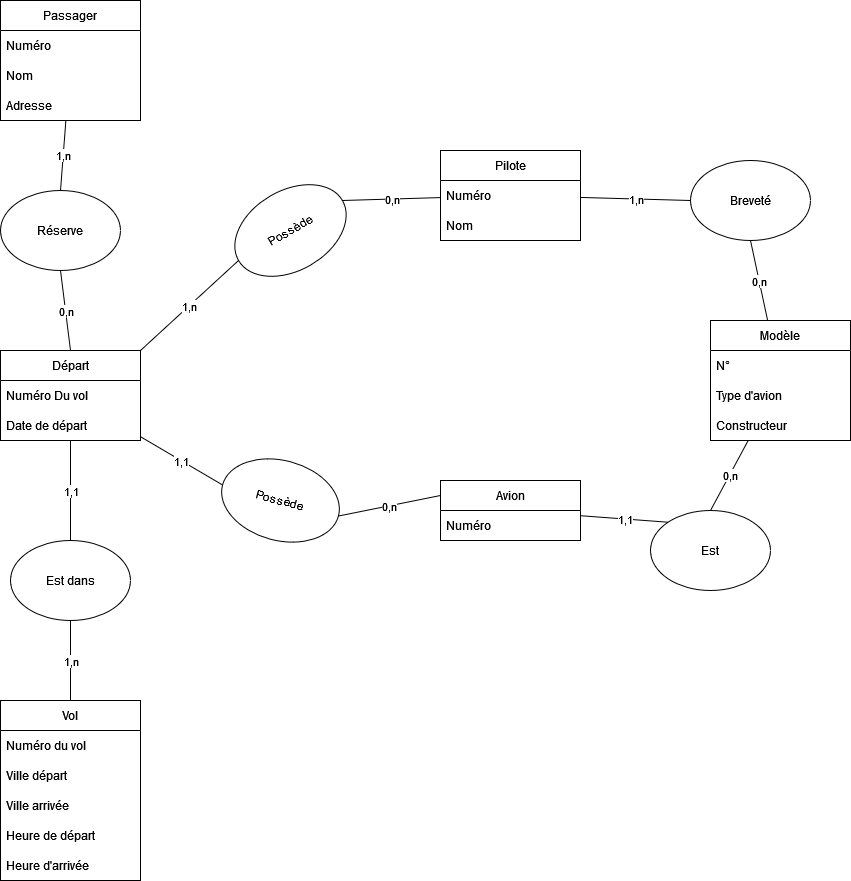

The diagram above was exported from draw.io. Its source (the exported page's mxGraphModel, read from the mxfile embedded in the PNG):
<mxGraphModel dx="934" dy="548" grid="1" gridSize="10" guides="1" tooltips="1" connect="1" arrows="1" fold="1" page="1" pageScale="1" pageWidth="827" pageHeight="1169" math="0" shadow="0">
  <root>
    <mxCell id="0" />
    <mxCell id="1" parent="0" />
    <mxCell id="fPPAPAJZZglJnl1sUD6x-1" value="Passager" style="swimlane;fontStyle=0;childLayout=stackLayout;horizontal=1;startSize=30;horizontalStack=0;resizeParent=1;resizeParentMax=0;resizeLast=0;collapsible=1;marginBottom=0;whiteSpace=wrap;html=1;" vertex="1" parent="1">
      <mxGeometry x="40" y="30" width="140" height="120" as="geometry" />
    </mxCell>
    <mxCell id="fPPAPAJZZglJnl1sUD6x-2" value="Numéro" style="text;strokeColor=none;fillColor=none;align=left;verticalAlign=middle;spacingLeft=4;spacingRight=4;overflow=hidden;points=[[0,0.5],[1,0.5]];portConstraint=eastwest;rotatable=0;whiteSpace=wrap;html=1;" vertex="1" parent="fPPAPAJZZglJnl1sUD6x-1">
      <mxGeometry y="30" width="140" height="30" as="geometry" />
    </mxCell>
    <mxCell id="fPPAPAJZZglJnl1sUD6x-3" value="Nom" style="text;strokeColor=none;fillColor=none;align=left;verticalAlign=middle;spacingLeft=4;spacingRight=4;overflow=hidden;points=[[0,0.5],[1,0.5]];portConstraint=eastwest;rotatable=0;whiteSpace=wrap;html=1;" vertex="1" parent="fPPAPAJZZglJnl1sUD6x-1">
      <mxGeometry y="60" width="140" height="30" as="geometry" />
    </mxCell>
    <mxCell id="fPPAPAJZZglJnl1sUD6x-4" value="Adresse" style="text;strokeColor=none;fillColor=none;align=left;verticalAlign=middle;spacingLeft=4;spacingRight=4;overflow=hidden;points=[[0,0.5],[1,0.5]];portConstraint=eastwest;rotatable=0;whiteSpace=wrap;html=1;" vertex="1" parent="fPPAPAJZZglJnl1sUD6x-1">
      <mxGeometry y="90" width="140" height="30" as="geometry" />
    </mxCell>
    <mxCell id="fPPAPAJZZglJnl1sUD6x-5" value="Vol" style="swimlane;fontStyle=0;childLayout=stackLayout;horizontal=1;startSize=30;horizontalStack=0;resizeParent=1;resizeParentMax=0;resizeLast=0;collapsible=1;marginBottom=0;whiteSpace=wrap;html=1;rounded=0;swimlaneLine=1;" vertex="1" parent="1">
      <mxGeometry x="40" y="730" width="140" height="180" as="geometry" />
    </mxCell>
    <mxCell id="fPPAPAJZZglJnl1sUD6x-6" value="Numéro du vol" style="text;strokeColor=none;fillColor=none;align=left;verticalAlign=middle;spacingLeft=4;spacingRight=4;overflow=hidden;points=[[0,0.5],[1,0.5]];portConstraint=eastwest;rotatable=0;whiteSpace=wrap;html=1;" vertex="1" parent="fPPAPAJZZglJnl1sUD6x-5">
      <mxGeometry y="30" width="140" height="30" as="geometry" />
    </mxCell>
    <mxCell id="fPPAPAJZZglJnl1sUD6x-7" value="Ville départ" style="text;strokeColor=none;fillColor=none;align=left;verticalAlign=middle;spacingLeft=4;spacingRight=4;overflow=hidden;points=[[0,0.5],[1,0.5]];portConstraint=eastwest;rotatable=0;whiteSpace=wrap;html=1;" vertex="1" parent="fPPAPAJZZglJnl1sUD6x-5">
      <mxGeometry y="60" width="140" height="30" as="geometry" />
    </mxCell>
    <mxCell id="fPPAPAJZZglJnl1sUD6x-8" value="Ville arrivée" style="text;strokeColor=none;fillColor=none;align=left;verticalAlign=middle;spacingLeft=4;spacingRight=4;overflow=hidden;points=[[0,0.5],[1,0.5]];portConstraint=eastwest;rotatable=0;whiteSpace=wrap;html=1;" vertex="1" parent="fPPAPAJZZglJnl1sUD6x-5">
      <mxGeometry y="90" width="140" height="30" as="geometry" />
    </mxCell>
    <mxCell id="fPPAPAJZZglJnl1sUD6x-38" value="Heure de départ" style="text;strokeColor=none;fillColor=none;align=left;verticalAlign=middle;spacingLeft=4;spacingRight=4;overflow=hidden;points=[[0,0.5],[1,0.5]];portConstraint=eastwest;rotatable=0;whiteSpace=wrap;html=1;" vertex="1" parent="fPPAPAJZZglJnl1sUD6x-5">
      <mxGeometry y="120" width="140" height="30" as="geometry" />
    </mxCell>
    <mxCell id="fPPAPAJZZglJnl1sUD6x-39" value="Heure d'arrivée" style="text;strokeColor=none;fillColor=none;align=left;verticalAlign=middle;spacingLeft=4;spacingRight=4;overflow=hidden;points=[[0,0.5],[1,0.5]];portConstraint=eastwest;rotatable=0;whiteSpace=wrap;html=1;" vertex="1" parent="fPPAPAJZZglJnl1sUD6x-5">
      <mxGeometry y="150" width="140" height="30" as="geometry" />
    </mxCell>
    <mxCell id="fPPAPAJZZglJnl1sUD6x-9" value="Pilote" style="swimlane;fontStyle=0;childLayout=stackLayout;horizontal=1;startSize=30;horizontalStack=0;resizeParent=1;resizeParentMax=0;resizeLast=0;collapsible=1;marginBottom=0;whiteSpace=wrap;html=1;" vertex="1" parent="1">
      <mxGeometry x="480" y="180" width="140" height="90" as="geometry" />
    </mxCell>
    <mxCell id="fPPAPAJZZglJnl1sUD6x-10" value="Numéro" style="text;strokeColor=none;fillColor=none;align=left;verticalAlign=middle;spacingLeft=4;spacingRight=4;overflow=hidden;points=[[0,0.5],[1,0.5]];portConstraint=eastwest;rotatable=0;whiteSpace=wrap;html=1;" vertex="1" parent="fPPAPAJZZglJnl1sUD6x-9">
      <mxGeometry y="30" width="140" height="30" as="geometry" />
    </mxCell>
    <mxCell id="fPPAPAJZZglJnl1sUD6x-11" value="Nom" style="text;strokeColor=none;fillColor=none;align=left;verticalAlign=middle;spacingLeft=4;spacingRight=4;overflow=hidden;points=[[0,0.5],[1,0.5]];portConstraint=eastwest;rotatable=0;whiteSpace=wrap;html=1;" vertex="1" parent="fPPAPAJZZglJnl1sUD6x-9">
      <mxGeometry y="60" width="140" height="30" as="geometry" />
    </mxCell>
    <mxCell id="fPPAPAJZZglJnl1sUD6x-13" value="Départ" style="swimlane;fontStyle=0;childLayout=stackLayout;horizontal=1;startSize=30;horizontalStack=0;resizeParent=1;resizeParentMax=0;resizeLast=0;collapsible=1;marginBottom=0;whiteSpace=wrap;html=1;" vertex="1" parent="1">
      <mxGeometry x="40" y="380" width="140" height="90" as="geometry" />
    </mxCell>
    <mxCell id="fPPAPAJZZglJnl1sUD6x-14" value="Numéro Du vol" style="text;strokeColor=none;fillColor=none;align=left;verticalAlign=middle;spacingLeft=4;spacingRight=4;overflow=hidden;points=[[0,0.5],[1,0.5]];portConstraint=eastwest;rotatable=0;whiteSpace=wrap;html=1;" vertex="1" parent="fPPAPAJZZglJnl1sUD6x-13">
      <mxGeometry y="30" width="140" height="30" as="geometry" />
    </mxCell>
    <mxCell id="fPPAPAJZZglJnl1sUD6x-15" value="Date de départ" style="text;strokeColor=none;fillColor=none;align=left;verticalAlign=middle;spacingLeft=4;spacingRight=4;overflow=hidden;points=[[0,0.5],[1,0.5]];portConstraint=eastwest;rotatable=0;whiteSpace=wrap;html=1;" vertex="1" parent="fPPAPAJZZglJnl1sUD6x-13">
      <mxGeometry y="60" width="140" height="30" as="geometry" />
    </mxCell>
    <mxCell id="fPPAPAJZZglJnl1sUD6x-17" value="Modèle" style="swimlane;fontStyle=0;childLayout=stackLayout;horizontal=1;startSize=30;horizontalStack=0;resizeParent=1;resizeParentMax=0;resizeLast=0;collapsible=1;marginBottom=0;whiteSpace=wrap;html=1;" vertex="1" parent="1">
      <mxGeometry x="750" y="350" width="140" height="120" as="geometry" />
    </mxCell>
    <mxCell id="fPPAPAJZZglJnl1sUD6x-18" value="N°" style="text;strokeColor=none;fillColor=none;align=left;verticalAlign=middle;spacingLeft=4;spacingRight=4;overflow=hidden;points=[[0,0.5],[1,0.5]];portConstraint=eastwest;rotatable=0;whiteSpace=wrap;html=1;" vertex="1" parent="fPPAPAJZZglJnl1sUD6x-17">
      <mxGeometry y="30" width="140" height="30" as="geometry" />
    </mxCell>
    <mxCell id="fPPAPAJZZglJnl1sUD6x-19" value="Type d'avion" style="text;strokeColor=none;fillColor=none;align=left;verticalAlign=middle;spacingLeft=4;spacingRight=4;overflow=hidden;points=[[0,0.5],[1,0.5]];portConstraint=eastwest;rotatable=0;whiteSpace=wrap;html=1;" vertex="1" parent="fPPAPAJZZglJnl1sUD6x-17">
      <mxGeometry y="60" width="140" height="30" as="geometry" />
    </mxCell>
    <mxCell id="fPPAPAJZZglJnl1sUD6x-20" value="Constructeur" style="text;strokeColor=none;fillColor=none;align=left;verticalAlign=middle;spacingLeft=4;spacingRight=4;overflow=hidden;points=[[0,0.5],[1,0.5]];portConstraint=eastwest;rotatable=0;whiteSpace=wrap;html=1;" vertex="1" parent="fPPAPAJZZglJnl1sUD6x-17">
      <mxGeometry y="90" width="140" height="30" as="geometry" />
    </mxCell>
    <mxCell id="fPPAPAJZZglJnl1sUD6x-21" value="Avion" style="swimlane;fontStyle=0;childLayout=stackLayout;horizontal=1;startSize=30;horizontalStack=0;resizeParent=1;resizeParentMax=0;resizeLast=0;collapsible=1;marginBottom=0;whiteSpace=wrap;html=1;" vertex="1" parent="1">
      <mxGeometry x="480" y="510" width="140" height="60" as="geometry" />
    </mxCell>
    <mxCell id="fPPAPAJZZglJnl1sUD6x-22" value="Numéro" style="text;strokeColor=none;fillColor=none;align=left;verticalAlign=middle;spacingLeft=4;spacingRight=4;overflow=hidden;points=[[0,0.5],[1,0.5]];portConstraint=eastwest;rotatable=0;whiteSpace=wrap;html=1;" vertex="1" parent="fPPAPAJZZglJnl1sUD6x-21">
      <mxGeometry y="30" width="140" height="30" as="geometry" />
    </mxCell>
    <mxCell id="fPPAPAJZZglJnl1sUD6x-26" value="Réserve" style="ellipse;whiteSpace=wrap;html=1;" vertex="1" parent="1">
      <mxGeometry x="40" y="220" width="120" height="80" as="geometry" />
    </mxCell>
    <mxCell id="fPPAPAJZZglJnl1sUD6x-27" value="Est dans " style="ellipse;whiteSpace=wrap;html=1;" vertex="1" parent="1">
      <mxGeometry x="50" y="570" width="120" height="80" as="geometry" />
    </mxCell>
    <mxCell id="fPPAPAJZZglJnl1sUD6x-28" value="Possède" style="ellipse;whiteSpace=wrap;html=1;rotation=-30;" vertex="1" parent="1">
      <mxGeometry x="270" y="220" width="120" height="80" as="geometry" />
    </mxCell>
    <mxCell id="fPPAPAJZZglJnl1sUD6x-30" value="Possède" style="ellipse;whiteSpace=wrap;html=1;rotation=15;" vertex="1" parent="1">
      <mxGeometry x="260" y="490" width="120" height="80" as="geometry" />
    </mxCell>
    <mxCell id="fPPAPAJZZglJnl1sUD6x-31" value="Breveté" style="ellipse;whiteSpace=wrap;html=1;" vertex="1" parent="1">
      <mxGeometry x="730" y="190" width="120" height="80" as="geometry" />
    </mxCell>
    <mxCell id="fPPAPAJZZglJnl1sUD6x-32" value="Est" style="ellipse;whiteSpace=wrap;html=1;" vertex="1" parent="1">
      <mxGeometry x="690" y="540" width="120" height="80" as="geometry" />
    </mxCell>
    <mxCell id="fPPAPAJZZglJnl1sUD6x-40" value="" style="endArrow=none;html=1;rounded=0;exitX=0.5;exitY=0;exitDx=0;exitDy=0;entryX=0.5;entryY=1;entryDx=0;entryDy=0;endFill=0;" edge="1" parent="1" source="fPPAPAJZZglJnl1sUD6x-5" target="fPPAPAJZZglJnl1sUD6x-27">
      <mxGeometry relative="1" as="geometry">
        <mxPoint x="440" y="640" as="sourcePoint" />
        <mxPoint x="540" y="640" as="targetPoint" />
      </mxGeometry>
    </mxCell>
    <mxCell id="fPPAPAJZZglJnl1sUD6x-41" value="1,n" style="edgeLabel;resizable=0;html=1;;align=center;verticalAlign=middle;" connectable="0" vertex="1" parent="fPPAPAJZZglJnl1sUD6x-40">
      <mxGeometry relative="1" as="geometry" />
    </mxCell>
    <mxCell id="fPPAPAJZZglJnl1sUD6x-61" value="" style="endArrow=none;html=1;rounded=0;exitX=0.5;exitY=0;exitDx=0;exitDy=0;entryX=0.5;entryY=1;entryDx=0;entryDy=0;endFill=0;" edge="1" parent="1" source="fPPAPAJZZglJnl1sUD6x-13" target="fPPAPAJZZglJnl1sUD6x-26">
      <mxGeometry relative="1" as="geometry">
        <mxPoint x="440" y="640" as="sourcePoint" />
        <mxPoint x="540" y="640" as="targetPoint" />
      </mxGeometry>
    </mxCell>
    <mxCell id="fPPAPAJZZglJnl1sUD6x-62" value="0,n" style="edgeLabel;resizable=0;html=1;;align=center;verticalAlign=middle;" connectable="0" vertex="1" parent="fPPAPAJZZglJnl1sUD6x-61">
      <mxGeometry relative="1" as="geometry" />
    </mxCell>
    <mxCell id="fPPAPAJZZglJnl1sUD6x-64" value="" style="endArrow=none;html=1;rounded=0;entryX=0.5;entryY=0;entryDx=0;entryDy=0;endFill=0;" edge="1" parent="1" source="fPPAPAJZZglJnl1sUD6x-13" target="fPPAPAJZZglJnl1sUD6x-27">
      <mxGeometry relative="1" as="geometry">
        <mxPoint x="60" y="509.99875" as="sourcePoint" />
        <mxPoint x="310" y="529.53" as="targetPoint" />
      </mxGeometry>
    </mxCell>
    <mxCell id="fPPAPAJZZglJnl1sUD6x-65" value="1,1" style="edgeLabel;resizable=0;html=1;;align=center;verticalAlign=middle;" connectable="0" vertex="1" parent="fPPAPAJZZglJnl1sUD6x-64">
      <mxGeometry relative="1" as="geometry" />
    </mxCell>
    <mxCell id="fPPAPAJZZglJnl1sUD6x-68" value="" style="endArrow=none;html=1;rounded=0;exitX=0.5;exitY=0;exitDx=0;exitDy=0;endFill=0;" edge="1" parent="1" source="fPPAPAJZZglJnl1sUD6x-26" target="fPPAPAJZZglJnl1sUD6x-1">
      <mxGeometry relative="1" as="geometry">
        <mxPoint x="330" y="170" as="sourcePoint" />
        <mxPoint x="430" y="170" as="targetPoint" />
      </mxGeometry>
    </mxCell>
    <mxCell id="fPPAPAJZZglJnl1sUD6x-69" value="1,n" style="edgeLabel;resizable=0;html=1;;align=center;verticalAlign=middle;" connectable="0" vertex="1" parent="fPPAPAJZZglJnl1sUD6x-68">
      <mxGeometry relative="1" as="geometry" />
    </mxCell>
    <mxCell id="fPPAPAJZZglJnl1sUD6x-70" value="" style="endArrow=none;html=1;rounded=0;entryX=0;entryY=0.5;entryDx=0;entryDy=0;endFill=0;" edge="1" parent="1" source="fPPAPAJZZglJnl1sUD6x-13" target="fPPAPAJZZglJnl1sUD6x-30">
      <mxGeometry relative="1" as="geometry">
        <mxPoint x="230" y="430" as="sourcePoint" />
        <mxPoint x="430" y="360" as="targetPoint" />
      </mxGeometry>
    </mxCell>
    <mxCell id="fPPAPAJZZglJnl1sUD6x-71" value="1,1" style="edgeLabel;resizable=0;html=1;;align=center;verticalAlign=middle;" connectable="0" vertex="1" parent="fPPAPAJZZglJnl1sUD6x-70">
      <mxGeometry relative="1" as="geometry" />
    </mxCell>
    <mxCell id="fPPAPAJZZglJnl1sUD6x-72" value="" style="endArrow=none;html=1;rounded=0;exitX=0;exitY=0.5;exitDx=0;exitDy=0;entryX=1;entryY=0;entryDx=0;entryDy=0;endFill=0;" edge="1" parent="1" source="fPPAPAJZZglJnl1sUD6x-28" target="fPPAPAJZZglJnl1sUD6x-13">
      <mxGeometry relative="1" as="geometry">
        <mxPoint x="330" y="360" as="sourcePoint" />
        <mxPoint x="430" y="360" as="targetPoint" />
      </mxGeometry>
    </mxCell>
    <mxCell id="fPPAPAJZZglJnl1sUD6x-73" value="1,n" style="edgeLabel;resizable=0;html=1;;align=center;verticalAlign=middle;" connectable="0" vertex="1" parent="fPPAPAJZZglJnl1sUD6x-72">
      <mxGeometry relative="1" as="geometry" />
    </mxCell>
    <mxCell id="fPPAPAJZZglJnl1sUD6x-74" value="" style="endArrow=none;html=1;rounded=0;exitX=1;exitY=0.5;exitDx=0;exitDy=0;entryX=0;entryY=0.25;entryDx=0;entryDy=0;endFill=0;" edge="1" parent="1" source="fPPAPAJZZglJnl1sUD6x-30" target="fPPAPAJZZglJnl1sUD6x-21">
      <mxGeometry relative="1" as="geometry">
        <mxPoint x="330" y="360" as="sourcePoint" />
        <mxPoint x="430" y="360" as="targetPoint" />
      </mxGeometry>
    </mxCell>
    <mxCell id="fPPAPAJZZglJnl1sUD6x-75" value="0,n" style="edgeLabel;resizable=0;html=1;;align=center;verticalAlign=middle;" connectable="0" vertex="1" parent="fPPAPAJZZglJnl1sUD6x-74">
      <mxGeometry relative="1" as="geometry" />
    </mxCell>
    <mxCell id="fPPAPAJZZglJnl1sUD6x-76" value="" style="endArrow=none;html=1;rounded=0;exitX=1;exitY=0.5;exitDx=0;exitDy=0;endFill=0;" edge="1" parent="1" source="fPPAPAJZZglJnl1sUD6x-28" target="fPPAPAJZZglJnl1sUD6x-9">
      <mxGeometry relative="1" as="geometry">
        <mxPoint x="330" y="360" as="sourcePoint" />
        <mxPoint x="430" y="360" as="targetPoint" />
      </mxGeometry>
    </mxCell>
    <mxCell id="fPPAPAJZZglJnl1sUD6x-77" value="0,n" style="edgeLabel;resizable=0;html=1;;align=center;verticalAlign=middle;" connectable="0" vertex="1" parent="fPPAPAJZZglJnl1sUD6x-76">
      <mxGeometry relative="1" as="geometry" />
    </mxCell>
    <mxCell id="fPPAPAJZZglJnl1sUD6x-78" value="" style="endArrow=none;html=1;rounded=0;entryX=0;entryY=0.5;entryDx=0;entryDy=0;endFill=0;" edge="1" parent="1" source="fPPAPAJZZglJnl1sUD6x-9" target="fPPAPAJZZglJnl1sUD6x-31">
      <mxGeometry relative="1" as="geometry">
        <mxPoint x="640" y="310" as="sourcePoint" />
        <mxPoint x="740" y="310" as="targetPoint" />
      </mxGeometry>
    </mxCell>
    <mxCell id="fPPAPAJZZglJnl1sUD6x-79" value="1,n" style="edgeLabel;resizable=0;html=1;;align=center;verticalAlign=middle;" connectable="0" vertex="1" parent="fPPAPAJZZglJnl1sUD6x-78">
      <mxGeometry relative="1" as="geometry" />
    </mxCell>
    <mxCell id="fPPAPAJZZglJnl1sUD6x-80" value="" style="endArrow=none;html=1;rounded=0;exitX=0;exitY=0;exitDx=0;exitDy=0;endFill=0;" edge="1" parent="1" source="fPPAPAJZZglJnl1sUD6x-32" target="fPPAPAJZZglJnl1sUD6x-21">
      <mxGeometry relative="1" as="geometry">
        <mxPoint x="580" y="390" as="sourcePoint" />
        <mxPoint x="680" y="390" as="targetPoint" />
      </mxGeometry>
    </mxCell>
    <mxCell id="fPPAPAJZZglJnl1sUD6x-81" value="1,1" style="edgeLabel;resizable=0;html=1;;align=center;verticalAlign=middle;" connectable="0" vertex="1" parent="fPPAPAJZZglJnl1sUD6x-80">
      <mxGeometry relative="1" as="geometry" />
    </mxCell>
    <mxCell id="fPPAPAJZZglJnl1sUD6x-85" value="" style="endArrow=none;html=1;rounded=0;exitX=0.5;exitY=1;exitDx=0;exitDy=0;endFill=0;" edge="1" parent="1" source="fPPAPAJZZglJnl1sUD6x-31" target="fPPAPAJZZglJnl1sUD6x-17">
      <mxGeometry relative="1" as="geometry">
        <mxPoint x="790" y="280" as="sourcePoint" />
        <mxPoint x="680" y="390" as="targetPoint" />
      </mxGeometry>
    </mxCell>
    <mxCell id="fPPAPAJZZglJnl1sUD6x-86" value="0,n" style="edgeLabel;resizable=0;html=1;;align=center;verticalAlign=middle;" connectable="0" vertex="1" parent="fPPAPAJZZglJnl1sUD6x-85">
      <mxGeometry relative="1" as="geometry" />
    </mxCell>
    <mxCell id="fPPAPAJZZglJnl1sUD6x-87" value="" style="endArrow=none;html=1;rounded=0;exitX=0.5;exitY=0;exitDx=0;exitDy=0;endFill=0;" edge="1" parent="1" source="fPPAPAJZZglJnl1sUD6x-32" target="fPPAPAJZZglJnl1sUD6x-17">
      <mxGeometry relative="1" as="geometry">
        <mxPoint x="580" y="390" as="sourcePoint" />
        <mxPoint x="680" y="390" as="targetPoint" />
      </mxGeometry>
    </mxCell>
    <mxCell id="fPPAPAJZZglJnl1sUD6x-88" value="0,n" style="edgeLabel;resizable=0;html=1;;align=center;verticalAlign=middle;" connectable="0" vertex="1" parent="fPPAPAJZZglJnl1sUD6x-87">
      <mxGeometry relative="1" as="geometry" />
    </mxCell>
  </root>
</mxGraphModel>